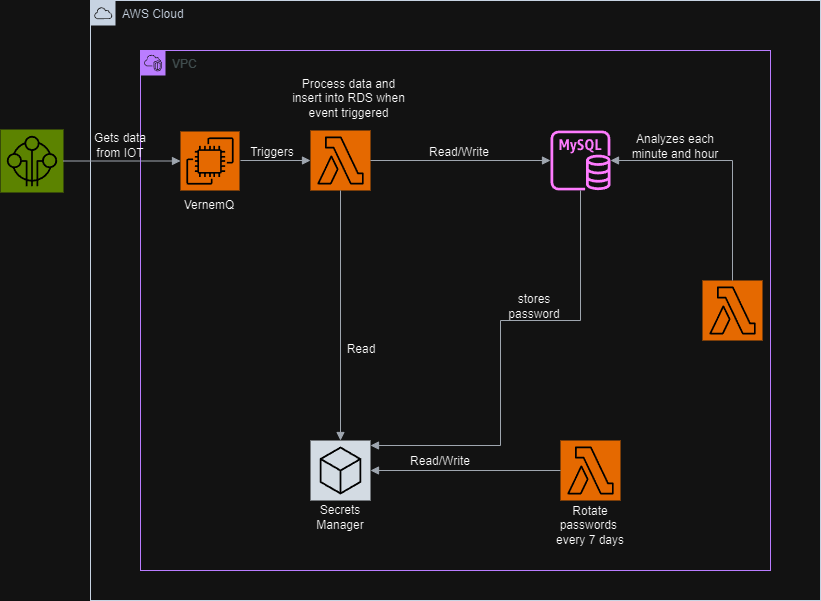

The diagram above was exported from draw.io. Its source (the exported page's mxGraphModel, read from the mxfile embedded in the PNG):
<mxGraphModel dx="1221" dy="673" grid="1" gridSize="10" guides="1" tooltips="1" connect="1" arrows="1" fold="1" page="1" pageScale="1" pageWidth="1169" pageHeight="827" math="0" shadow="0">
  <root>
    <mxCell id="0" />
    <mxCell id="1" parent="0" />
    <mxCell id="FIURE4llODviPHnMO5p4-20" value="AWS Cloud" style="points=[[0,0],[0.25,0],[0.5,0],[0.75,0],[1,0],[1,0.25],[1,0.5],[1,0.75],[1,1],[0.75,1],[0.5,1],[0.25,1],[0,1],[0,0.75],[0,0.5],[0,0.25]];outlineConnect=0;gradientColor=none;html=1;whiteSpace=wrap;fontSize=12;fontStyle=0;container=1;pointerEvents=0;collapsible=0;recursiveResize=0;shape=mxgraph.aws4.group;grIcon=mxgraph.aws4.group_aws_cloud;strokeColor=#232F3E;fillColor=none;verticalAlign=top;align=left;spacingLeft=30;fontColor=#232F3E;dashed=0;" parent="1" vertex="1">
      <mxGeometry x="300" y="210" width="730" height="600" as="geometry" />
    </mxCell>
    <mxCell id="FIURE4llODviPHnMO5p4-22" value="VPC" style="points=[[0,0],[0.25,0],[0.5,0],[0.75,0],[1,0],[1,0.25],[1,0.5],[1,0.75],[1,1],[0.75,1],[0.5,1],[0.25,1],[0,1],[0,0.75],[0,0.5],[0,0.25]];outlineConnect=0;gradientColor=none;html=1;whiteSpace=wrap;fontSize=12;fontStyle=0;container=1;pointerEvents=0;collapsible=0;recursiveResize=0;shape=mxgraph.aws4.group;grIcon=mxgraph.aws4.group_vpc2;strokeColor=#8C4FFF;fillColor=none;verticalAlign=top;align=left;spacingLeft=30;fontColor=#AAB7B8;dashed=0;" parent="1" vertex="1">
      <mxGeometry x="350" y="260" width="630" height="520" as="geometry" />
    </mxCell>
    <mxCell id="FIURE4llODviPHnMO5p4-24" value="" style="sketch=0;outlineConnect=0;fontColor=#232F3E;gradientColor=none;fillColor=#C925D1;strokeColor=none;dashed=0;verticalLabelPosition=bottom;verticalAlign=top;align=center;html=1;fontSize=12;fontStyle=0;aspect=fixed;pointerEvents=1;shape=mxgraph.aws4.rds_mysql_instance;" parent="FIURE4llODviPHnMO5p4-22" vertex="1">
      <mxGeometry x="410" y="80" width="60" height="60" as="geometry" />
    </mxCell>
    <mxCell id="FIURE4llODviPHnMO5p4-25" value="" style="sketch=0;points=[[0,0,0],[0.25,0,0],[0.5,0,0],[0.75,0,0],[1,0,0],[0,1,0],[0.25,1,0],[0.5,1,0],[0.75,1,0],[1,1,0],[0,0.25,0],[0,0.5,0],[0,0.75,0],[1,0.25,0],[1,0.5,0],[1,0.75,0]];outlineConnect=0;fontColor=#232F3E;fillColor=#ED7100;strokeColor=#ffffff;dashed=0;verticalLabelPosition=bottom;verticalAlign=top;align=center;html=1;fontSize=12;fontStyle=0;aspect=fixed;shape=mxgraph.aws4.resourceIcon;resIcon=mxgraph.aws4.lambda;" parent="FIURE4llODviPHnMO5p4-22" vertex="1">
      <mxGeometry x="170" y="80" width="60" height="60" as="geometry" />
    </mxCell>
    <mxCell id="FIURE4llODviPHnMO5p4-27" value="" style="sketch=0;points=[[0,0,0],[0.25,0,0],[0.5,0,0],[0.75,0,0],[1,0,0],[0,1,0],[0.25,1,0],[0.5,1,0],[0.75,1,0],[1,1,0],[0,0.25,0],[0,0.5,0],[0,0.75,0],[1,0.25,0],[1,0.5,0],[1,0.75,0]];outlineConnect=0;fontColor=#232F3E;fillColor=#ED7100;strokeColor=#ffffff;dashed=0;verticalLabelPosition=bottom;verticalAlign=top;align=center;html=1;fontSize=12;fontStyle=0;aspect=fixed;shape=mxgraph.aws4.resourceIcon;resIcon=mxgraph.aws4.lambda;" parent="FIURE4llODviPHnMO5p4-22" vertex="1">
      <mxGeometry x="420" y="390" width="60" height="60" as="geometry" />
    </mxCell>
    <mxCell id="FIURE4llODviPHnMO5p4-29" value="" style="sketch=0;points=[[0,0,0],[0.25,0,0],[0.5,0,0],[0.75,0,0],[1,0,0],[0,1,0],[0.25,1,0],[0.5,1,0],[0.75,1,0],[1,1,0],[0,0.25,0],[0,0.5,0],[0,0.75,0],[1,0.25,0],[1,0.5,0],[1,0.75,0]];gradientDirection=north;outlineConnect=0;fontColor=#232F3E;gradientColor=none;fillColor=#1E262E;strokeColor=#ffffff;dashed=0;verticalLabelPosition=bottom;verticalAlign=top;align=center;html=1;fontSize=12;fontStyle=0;aspect=fixed;shape=mxgraph.aws4.resourceIcon;resIcon=mxgraph.aws4.general;" parent="FIURE4llODviPHnMO5p4-22" vertex="1">
      <mxGeometry x="170" y="390" width="60" height="60" as="geometry" />
    </mxCell>
    <mxCell id="FIURE4llODviPHnMO5p4-31" value="" style="edgeStyle=orthogonalEdgeStyle;html=1;endArrow=block;elbow=vertical;startArrow=none;endFill=1;strokeColor=#545B64;rounded=0;exitX=1;exitY=0.5;exitDx=0;exitDy=0;exitPerimeter=0;" parent="FIURE4llODviPHnMO5p4-22" source="FIURE4llODviPHnMO5p4-25" target="FIURE4llODviPHnMO5p4-24" edge="1">
      <mxGeometry width="100" relative="1" as="geometry">
        <mxPoint x="170" y="170" as="sourcePoint" />
        <mxPoint x="270" y="170" as="targetPoint" />
      </mxGeometry>
    </mxCell>
    <mxCell id="FIURE4llODviPHnMO5p4-32" value="" style="edgeStyle=orthogonalEdgeStyle;html=1;endArrow=block;elbow=vertical;startArrow=none;endFill=1;strokeColor=#545B64;rounded=0;exitX=0.5;exitY=1;exitDx=0;exitDy=0;exitPerimeter=0;entryX=0.5;entryY=0;entryDx=0;entryDy=0;entryPerimeter=0;" parent="FIURE4llODviPHnMO5p4-22" source="FIURE4llODviPHnMO5p4-25" target="FIURE4llODviPHnMO5p4-29" edge="1">
      <mxGeometry width="100" relative="1" as="geometry">
        <mxPoint x="170" y="170" as="sourcePoint" />
        <mxPoint x="270" y="170" as="targetPoint" />
      </mxGeometry>
    </mxCell>
    <mxCell id="FIURE4llODviPHnMO5p4-33" value="" style="edgeStyle=orthogonalEdgeStyle;html=1;endArrow=block;elbow=vertical;startArrow=none;endFill=1;strokeColor=#545B64;rounded=0;exitX=0;exitY=0.5;exitDx=0;exitDy=0;exitPerimeter=0;" parent="FIURE4llODviPHnMO5p4-22" edge="1">
      <mxGeometry width="100" relative="1" as="geometry">
        <mxPoint x="420" y="420" as="sourcePoint" />
        <mxPoint x="230" y="420" as="targetPoint" />
      </mxGeometry>
    </mxCell>
    <mxCell id="FIURE4llODviPHnMO5p4-38" value="Rotate passwords&amp;nbsp; every 7 days" style="text;html=1;align=center;verticalAlign=middle;whiteSpace=wrap;rounded=0;" parent="FIURE4llODviPHnMO5p4-22" vertex="1">
      <mxGeometry x="405" y="460" width="90" height="30" as="geometry" />
    </mxCell>
    <mxCell id="FIURE4llODviPHnMO5p4-37" value="Secrets Manager" style="text;html=1;align=center;verticalAlign=middle;whiteSpace=wrap;rounded=0;" parent="FIURE4llODviPHnMO5p4-22" vertex="1">
      <mxGeometry x="170" y="452" width="60" height="30" as="geometry" />
    </mxCell>
    <mxCell id="q9-ZRSsd9Cph7Ir324a2-2" value="" style="sketch=0;points=[[0,0,0],[0.25,0,0],[0.5,0,0],[0.75,0,0],[1,0,0],[0,1,0],[0.25,1,0],[0.5,1,0],[0.75,1,0],[1,1,0],[0,0.25,0],[0,0.5,0],[0,0.75,0],[1,0.25,0],[1,0.5,0],[1,0.75,0]];outlineConnect=0;fontColor=#232F3E;fillColor=#ED7100;strokeColor=#ffffff;dashed=0;verticalLabelPosition=bottom;verticalAlign=top;align=center;html=1;fontSize=12;fontStyle=0;aspect=fixed;shape=mxgraph.aws4.resourceIcon;resIcon=mxgraph.aws4.ec2;" parent="FIURE4llODviPHnMO5p4-22" vertex="1">
      <mxGeometry x="40" y="81" width="59" height="59" as="geometry" />
    </mxCell>
    <mxCell id="RZeACoY8t1-dBrviqP_K-2" value="" style="edgeStyle=orthogonalEdgeStyle;html=1;endArrow=none;elbow=vertical;startArrow=block;endFill=0;strokeColor=#545B64;rounded=0;exitX=1;exitY=0;exitDx=0;exitDy=0;exitPerimeter=0;startFill=1;" parent="FIURE4llODviPHnMO5p4-22" target="FIURE4llODviPHnMO5p4-24" edge="1">
      <mxGeometry width="100" relative="1" as="geometry">
        <mxPoint x="230" y="395" as="sourcePoint" />
        <mxPoint x="440" y="144.92357383313606" as="targetPoint" />
        <Array as="points">
          <mxPoint x="360" y="395" />
          <mxPoint x="360" y="270" />
          <mxPoint x="440" y="270" />
        </Array>
      </mxGeometry>
    </mxCell>
    <mxCell id="RZeACoY8t1-dBrviqP_K-1" value="" style="sketch=0;points=[[0,0,0],[0.25,0,0],[0.5,0,0],[0.75,0,0],[1,0,0],[0,1,0],[0.25,1,0],[0.5,1,0],[0.75,1,0],[1,1,0],[0,0.25,0],[0,0.5,0],[0,0.75,0],[1,0.25,0],[1,0.5,0],[1,0.75,0]];outlineConnect=0;fontColor=#232F3E;fillColor=#ED7100;strokeColor=#ffffff;dashed=0;verticalLabelPosition=bottom;verticalAlign=top;align=center;html=1;fontSize=12;fontStyle=0;aspect=fixed;shape=mxgraph.aws4.resourceIcon;resIcon=mxgraph.aws4.lambda;" parent="FIURE4llODviPHnMO5p4-22" vertex="1">
      <mxGeometry x="562" y="230" width="60" height="60" as="geometry" />
    </mxCell>
    <mxCell id="RZeACoY8t1-dBrviqP_K-3" value="" style="edgeStyle=orthogonalEdgeStyle;html=1;endArrow=none;elbow=vertical;startArrow=block;startFill=1;strokeColor=#545B64;rounded=0;entryX=0.5;entryY=0;entryDx=0;entryDy=0;entryPerimeter=0;" parent="FIURE4llODviPHnMO5p4-22" source="FIURE4llODviPHnMO5p4-24" target="RZeACoY8t1-dBrviqP_K-1" edge="1">
      <mxGeometry width="100" relative="1" as="geometry">
        <mxPoint x="180" y="260" as="sourcePoint" />
        <mxPoint x="280" y="260" as="targetPoint" />
      </mxGeometry>
    </mxCell>
    <mxCell id="G-RVgT0AHeLr5lpapO4n-1" value="VernemQ" style="text;html=1;align=center;verticalAlign=middle;whiteSpace=wrap;rounded=0;" vertex="1" parent="FIURE4llODviPHnMO5p4-22">
      <mxGeometry x="39" y="140" width="60" height="30" as="geometry" />
    </mxCell>
    <mxCell id="FIURE4llODviPHnMO5p4-34" value="Read/Write" style="text;html=1;align=center;verticalAlign=middle;whiteSpace=wrap;rounded=0;" parent="1" vertex="1">
      <mxGeometry x="639" y="347" width="60" height="30" as="geometry" />
    </mxCell>
    <mxCell id="FIURE4llODviPHnMO5p4-35" value="Read/Write" style="text;html=1;align=center;verticalAlign=middle;whiteSpace=wrap;rounded=0;" parent="1" vertex="1">
      <mxGeometry x="620" y="656" width="60" height="30" as="geometry" />
    </mxCell>
    <mxCell id="FIURE4llODviPHnMO5p4-36" value="Read" style="text;html=1;align=center;verticalAlign=middle;whiteSpace=wrap;rounded=0;" parent="1" vertex="1">
      <mxGeometry x="541" y="544" width="60" height="30" as="geometry" />
    </mxCell>
    <mxCell id="FIURE4llODviPHnMO5p4-39" value="Process data and insert into RDS when event triggered" style="text;html=1;align=center;verticalAlign=middle;whiteSpace=wrap;rounded=0;" parent="1" vertex="1">
      <mxGeometry x="501" y="293" width="115" height="30" as="geometry" />
    </mxCell>
    <mxCell id="q9-ZRSsd9Cph7Ir324a2-1" value="" style="sketch=0;points=[[0,0,0],[0.25,0,0],[0.5,0,0],[0.75,0,0],[1,0,0],[0,1,0],[0.25,1,0],[0.5,1,0],[0.75,1,0],[1,1,0],[0,0.25,0],[0,0.5,0],[0,0.75,0],[1,0.25,0],[1,0.5,0],[1,0.75,0]];outlineConnect=0;fontColor=#232F3E;fillColor=#7AA116;strokeColor=#ffffff;dashed=0;verticalLabelPosition=bottom;verticalAlign=top;align=center;html=1;fontSize=12;fontStyle=0;aspect=fixed;shape=mxgraph.aws4.resourceIcon;resIcon=mxgraph.aws4.internet_of_things;" parent="1" vertex="1">
      <mxGeometry x="210" y="339" width="63" height="63" as="geometry" />
    </mxCell>
    <mxCell id="q9-ZRSsd9Cph7Ir324a2-3" value="" style="edgeStyle=orthogonalEdgeStyle;html=1;endArrow=block;elbow=vertical;startArrow=none;endFill=1;strokeColor=#545B64;rounded=0;entryX=0;entryY=0.5;entryDx=0;entryDy=0;entryPerimeter=0;" parent="1" source="q9-ZRSsd9Cph7Ir324a2-1" target="q9-ZRSsd9Cph7Ir324a2-2" edge="1">
      <mxGeometry width="100" relative="1" as="geometry">
        <mxPoint x="760" y="520" as="sourcePoint" />
        <mxPoint x="860" y="520" as="targetPoint" />
      </mxGeometry>
    </mxCell>
    <mxCell id="q9-ZRSsd9Cph7Ir324a2-4" value="" style="edgeStyle=orthogonalEdgeStyle;html=1;endArrow=block;elbow=vertical;startArrow=none;endFill=1;strokeColor=#545B64;rounded=0;" parent="1" edge="1">
      <mxGeometry width="100" relative="1" as="geometry">
        <mxPoint x="450" y="370" as="sourcePoint" />
        <mxPoint x="520" y="370" as="targetPoint" />
      </mxGeometry>
    </mxCell>
    <mxCell id="q9-ZRSsd9Cph7Ir324a2-5" value="Gets data from IOT" style="text;html=1;align=center;verticalAlign=middle;whiteSpace=wrap;rounded=0;" parent="1" vertex="1">
      <mxGeometry x="300" y="340" width="60" height="30" as="geometry" />
    </mxCell>
    <mxCell id="q9-ZRSsd9Cph7Ir324a2-6" value="Triggers" style="text;html=1;align=center;verticalAlign=middle;whiteSpace=wrap;rounded=0;" parent="1" vertex="1">
      <mxGeometry x="452" y="347" width="60" height="30" as="geometry" />
    </mxCell>
    <mxCell id="RZeACoY8t1-dBrviqP_K-4" value="stores password" style="text;html=1;align=center;verticalAlign=middle;whiteSpace=wrap;rounded=0;" parent="1" vertex="1">
      <mxGeometry x="714" y="501" width="60" height="30" as="geometry" />
    </mxCell>
    <mxCell id="RZeACoY8t1-dBrviqP_K-5" value="Analyzes each minute and hour" style="text;html=1;align=center;verticalAlign=middle;whiteSpace=wrap;rounded=0;" parent="1" vertex="1">
      <mxGeometry x="832" y="341" width="106" height="30" as="geometry" />
    </mxCell>
  </root>
</mxGraphModel>